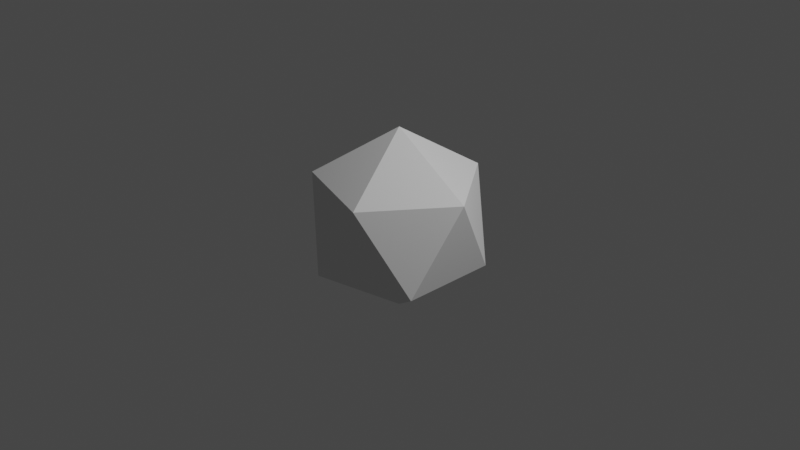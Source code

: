 # Source: 02-rock_generator.blend  (saved by Blender 3.6.11; exported with 4.5.12 LTS)
import bpy
from mathutils import Matrix  # noqa: F401  (used for matrix-valued properties, if any)

bpy.ops.wm.read_factory_settings(use_empty=True)
scene = bpy.context.scene
scene.name = 'Scene'

# ---- collections
col_collection = bpy.data.collections.new('Collection'); scene.collection.children.link(col_collection)

# ---- materials (node trees are filled in below, after node groups)
mat_material = bpy.data.materials.new('Material')
mat_material.alpha_threshold = 0.0
mat_material.use_transparent_shadow = False
mat_material.roughness = 0.5
mat_material.line_color = (0.0, 0.0, 0.0, 1.0)

# ---- node groups
ng_geometry_nodes = bpy.data.node_groups.new('Geometry Nodes', 'GeometryNodeTree')
_s = ng_geometry_nodes.interface.new_socket(name='Geometry', in_out='OUTPUT', socket_type='NodeSocketGeometry')
_s = ng_geometry_nodes.interface.new_socket(name='Geometry', in_out='INPUT', socket_type='NodeSocketGeometry')
ng_geometry_nodes.is_modifier = True
_N = ng_geometry_nodes.nodes; _L = ng_geometry_nodes.links
n0 = _N.new('NodeGroupOutput'); n0.name = 'Group Output'; n0.location = (389, 60)
n1 = _N.new('GeometryNodeMeshBoolean'); n1.name = 'Mesh Boolean'; n1.location = (-138, -47)
n1.operation = 'INTERSECT'
n1.solver = 'EXACT'
n2 = _N.new('GeometryNodeMeshIcoSphere'); n2.name = 'Ico Sphere'; n2.location = (-589, 126)
n3 = _N.new('GeometryNodeMeshIcoSphere'); n3.name = 'Ico Sphere.001'; n3.location = (-582, -46)
_L.new(n3.outputs[0], n1.inputs[1])
_L.new(n2.outputs[0], n1.inputs[0])
_L.new(n2.outputs[0], n1.inputs[1])
_L.new(n1.outputs[0], n0.inputs[0])
n0.is_active_output = True

# ---- material node trees
mat_material.use_nodes = True; mat_material.node_tree.nodes.clear()
_N = mat_material.node_tree.nodes; _L = mat_material.node_tree.links
n0 = _N.new('ShaderNodeOutputMaterial'); n0.name = 'Material Output'; n0.location = (300, 300)
n1 = _N.new('ShaderNodeBsdfPrincipled'); n1.name = 'Principled BSDF'; n1.location = (10, 300)
n1.distribution = 'GGX'
n1.subsurface_method = 'RANDOM_WALK_SKIN'
n1.inputs[3].default_value = 1.45
n1.inputs[27].default_value = (0.0, 0.0, 0.0, 1.0)
n1.inputs[28].default_value = 1.0
_L.new(n1.outputs[0], n0.inputs[0])
n0.is_active_output = True

# ---- world
world_world = bpy.data.worlds.new('World'); scene.world = world_world
world_world.use_nodes = True; world_world.node_tree.nodes.clear()
_N = world_world.node_tree.nodes; _L = world_world.node_tree.links
n0 = _N.new('ShaderNodeOutputWorld'); n0.name = 'World Output'; n0.location = (300, 300)
n1 = _N.new('ShaderNodeBackground'); n1.name = 'Background'; n1.location = (10, 300)
n1.inputs[0].default_value = (0.05088, 0.05088, 0.05088, 1.0)
_L.new(n1.outputs[0], n0.inputs[0])
n0.is_active_output = True
world_world.color = (0.05088, 0.05088, 0.05088)
world_world.use_sun_shadow = False
world_world.sun_shadow_jitter_overblur = 0.0

# ---- cameras
cam_camera = bpy.data.cameras.new('Camera')
cam_camera.clip_end = 100.0
cam_camera.ortho_scale = 7.314

# ---- lights
light_light = bpy.data.lights.new('Light', 'POINT')
light_light.transmission_factor = 0.0
light_light.energy = 1000.0
light_light.shadow_soft_size = 0.1
light_light.shadow_maximum_resolution = 0.006
light_light.use_absolute_resolution = True

# ---- meshes
me_cube = bpy.data.meshes.new('Cube')
me_cube.from_pydata([(1.0, 1.0, 1.0), (1.0, 1.0, -1.0), (1.0, -1.0, 1.0), (1.0, -1.0, -1.0), (-1.0, 1.0, 1.0), (-1.0, 1.0, -1.0), (-1.0, -1.0, 1.0), (-1.0, -1.0, -1.0)], [], [(0, 4, 6, 2), (3, 2, 6, 7), (7, 6, 4, 5), (5, 1, 3, 7), (1, 0, 2, 3), (5, 4, 0, 1)])
_uv = me_cube.uv_layers.new(name='UVMap')
_uv.uv.foreach_set('vector', [0.625, 0.5, 0.875, 0.5, 0.875, 0.75, 0.625, 0.75, 0.375, 0.75, 0.625, 0.75, 0.625, 1.0, 0.375, 1.0, 0.375, 0.0, 0.625, 0.0, 0.625, 0.25, 0.375, 0.25, 0.125, 0.5, 0.375, 0.5, 0.375, 0.75, 0.125, 0.75, 0.375, 0.5, 0.625, 0.5, 0.625, 0.75, 0.375, 0.75, 0.375, 0.25, 0.625, 0.25, 0.625, 0.5, 0.375, 0.5])
me_cube.materials.append(mat_material)
me_cube.use_mirror_vertex_groups = False
me_cube.update()

# ---- objects
ob_cube = bpy.data.objects.new('Cube', me_cube)
ob_light = bpy.data.objects.new('Light', light_light)
ob_camera = bpy.data.objects.new('Camera', cam_camera)

# ---- transforms, parenting, visibility, modifiers, constraints
ob_cube.location = (0.0, 0.0, 0.0)
ob_cube.lock_rotations_4d = False
ob_cube.empty_display_type = 'ARROWS'
ob_cube.lineart.crease_threshold = 0.0
_m = ob_cube.modifiers.new('GeometryNodes', 'NODES')
_m.node_group = ng_geometry_nodes
ob_light.location = (4.076, 1.005, 5.904)
ob_light.rotation_euler = (0.6503, 0.05522, 1.866)
ob_light.lock_rotations_4d = False
ob_light.empty_display_type = 'ARROWS'
ob_light.color = (0.0, 0.0, 0.0, 0.0)
ob_light.lineart.crease_threshold = 0.0
ob_camera.location = (7.359, -6.926, 4.958)
ob_camera.rotation_euler = (1.109, 0.0, 0.8149)
ob_camera.lock_rotations_4d = False
ob_camera.empty_display_type = 'ARROWS'
ob_camera.color = (0.0, 0.0, 0.0, 0.0)
ob_camera.display_type = 'WIRE'
ob_camera.lineart.crease_threshold = 0.0

# ---- collection membership
col_collection.objects.link(ob_cube)
col_collection.objects.link(ob_light)
col_collection.objects.link(ob_camera)

# ---- scene / render settings (as saved in the file)
scene.camera = ob_camera
scene.frame_start = 1; scene.frame_end = 250; scene.frame_set(1)
scene.render.engine = 'BLENDER_EEVEE_NEXT'
scene.cycles.sampling_pattern = 'TABULATED_SOBOL'
scene.view_settings.view_transform = 'Filmic'
bpy.context.view_layer.update()
